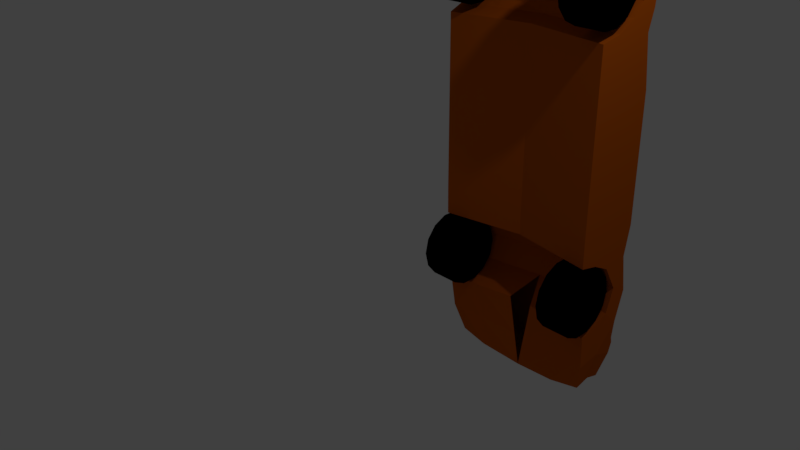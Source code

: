 # Source: OrangeCar.blend  (saved by Blender 2.78.0; exported with 4.5.12 LTS)
import bpy
from mathutils import Matrix  # noqa: F401  (used for matrix-valued properties, if any)

bpy.ops.wm.read_factory_settings(use_empty=True)
scene = bpy.context.scene
scene.name = 'Scene'

# ---- collections
col_collection_1 = bpy.data.collections.new('Collection 1'); scene.collection.children.link(col_collection_1)

# ---- materials (node trees are filled in below, after node groups)
mat_basecolor = bpy.data.materials.new('BaseColor')
mat_basecolor.alpha_threshold = 0.0
mat_basecolor.use_transparent_shadow = False
mat_basecolor.diffuse_color = (0.5705, 0.1079, 0.004334, 1.0)
mat_basecolor.roughness = 0.5
mat_windows = bpy.data.materials.new('Windows')
mat_windows.alpha_threshold = 0.0
mat_windows.use_transparent_shadow = False
mat_windows.roughness = 0.5
mat_wheels = bpy.data.materials.new('Wheels')
mat_wheels.alpha_threshold = 0.0
mat_wheels.use_transparent_shadow = False
mat_wheels.diffuse_color = (0.0, 0.0, 0.0, 1.0)
mat_wheels.roughness = 0.5
mat_headlights = bpy.data.materials.new('HeadLights')
mat_headlights.alpha_threshold = 0.0
mat_headlights.use_transparent_shadow = False
mat_headlights.diffuse_color = (0.8, 0.7338, 0.01857, 1.0)
mat_headlights.roughness = 0.5
mat_taillights = bpy.data.materials.new('TailLights')
mat_taillights.alpha_threshold = 0.0
mat_taillights.use_transparent_shadow = False
mat_taillights.diffuse_color = (0.8, 0.01042, 0.002573, 1.0)
mat_taillights.specular_color = (1.0, 0.8903, 0.8085)
mat_taillights.roughness = 0.5

# ---- material node trees

# ---- world
world_world = bpy.data.worlds.new('World'); scene.world = world_world
world_world.color = (0.05088, 0.05088, 0.05088)
world_world.use_sun_shadow = False
world_world.sun_shadow_jitter_overblur = 0.0
world_world.cycles.sampling_method = 'MANUAL'

# ---- cameras
cam_camera = bpy.data.cameras.new('Camera')
cam_camera.clip_end = 100.0
cam_camera.lens = 35.0
cam_camera.sensor_width = 32.0
cam_camera.sensor_height = 18.0
cam_camera.ortho_scale = 7.314
cam_camera.dof.focus_distance = 0.0
cam_camera.dof.aperture_fstop = 128.0

# ---- lights
light_lamp = bpy.data.lights.new('Lamp', 'POINT')
light_lamp.transmission_factor = 0.0
light_lamp.cutoff_distance = 30.0
light_lamp.energy = 100.0
light_lamp.shadow_buffer_clip_start = 1.001
light_lamp.shadow_soft_size = 0.1
light_lamp.shadow_maximum_resolution = 0.006
light_lamp.use_absolute_resolution = True

# ---- meshes
me_plane_001 = bpy.data.meshes.new('Plane.001')
me_plane_001.from_pydata([(0.9655, -3.695, 0.665), (1.131, -3.733, -0.1091), (0.9021, 2.705, 0.7488), (1.072, 2.663, 0.0411), (1.017, 1.678, 0.7727), (1.205, 1.691, -0.1455), (1.017, 0.5799, 0.7727), (1.187, 0.5929, -0.2606), (1.017, -2.174, 0.7397), (1.186, -2.311, -0.267), (1.017, -3.394, 0.7274), (1.193, -3.466, -0.2222), (1.131, -3.785, 0.2755), (1.024, 2.673, 0.3532), (1.27, 1.438, 0.2553), (1.258, 0.7289, 0.1785), (1.259, -2.544, 0.1849), (1.252, -3.394, 0.1402), (1.017, -2.902, 0.7598), (1.287, -2.941, 0.3576), (1.017, 1.129, 0.7727), (1.286, 1.071, 0.3512), (1.186, 0.1857, -0.267), (1.017, 0.1764, 0.7914), (1.286, 0.1857, 0.3512), (1.017, -1.622, 0.7533), (1.186, -1.635, -0.267), (1.286, -1.635, 0.3512), (1.017, -3.191, 0.7408), (1.269, -3.26, 0.2449), (1.281, -2.722, 0.3184), (1.017, -2.548, 0.75), (1.223, 0.6221, -0.03907), (1.227, -2.388, -0.0101), (1.233, 0.1857, 0.02318), (1.233, -1.635, 0.02318), (1.131, -3.831, 0.1275), (1.229, -3.451, -0.00235), (1.03, 2.729, 0.558), (1.301, 1.635, 0.4439), (1.306, 0.6311, 0.4776), (1.302, -2.337, 0.4537), (1.298, -3.394, 0.4273), (1.129, -3.813, 0.5522), (1.316, -2.919, 0.5406), (1.318, 1.166, 0.5506), (1.317, 0.1857, 0.545), (1.315, -1.628, 0.5342), (1.307, -3.221, 0.4806), (1.313, -2.625, 0.518), (1.017, 1.547, 0.838), (0.7692, 0.5973, 1.048), (0.8062, 1.11, 0.9804), (0.8062, 0.2697, 1.167), (1.017, -1.529, 0.8746), (1.186, -1.147, -0.267), (1.286, -1.147, 0.3512), (1.017, -1.138, 0.7585), (1.233, -1.147, 0.02318), (1.316, -1.142, 0.5371), (0.8046, -0.9032, 1.177), (0.0, -3.809, 0.7237), (0.0, -3.935, -0.1626), (0.0, 2.844, 0.864), (0.0, 2.801, 0.05102), (0.0, 1.991, 0.8575), (0.1833, 1.691, 0.01995), (0.0, 0.5837, -0.07546), (0.0, -2.32, -0.08194), (0.0, -3.666, 0.7684), (0.0, -3.466, -0.1581), (0.0, -4.029, 0.2528), (0.0, 2.851, 0.2743), (0.0, 1.429, 0.4471), (0.0, 0.7197, 0.3694), (0.0, -2.544, 0.2544), (0.0, -3.404, 0.3305), (0.0, -2.95, 0.5508), (0.0, 1.062, 0.5443), (0.0, 0.1765, -0.08194), (0.0, -1.631, 0.8748), (0.0, -1.644, -0.08194), (0.0, -3.269, 0.4366), (0.0, -2.731, 0.5111), (0.0, 0.6129, 0.1489), (0.0, -2.397, 0.1783), (0.0, -4.066, 0.07398), (0.0, -3.451, 0.06464), (0.0, 2.849, 0.6369), (0.0, -4.038, 0.5929), (0.0, 1.538, 0.9595), (0.0, 0.6174, 1.258), (0.0, 1.101, 1.118), (0.0, 0.2605, 1.281), (0.0, -1.538, 0.9961), (0.0, -1.156, -0.08194), (0.0, -0.9553, 1.31), (1.017, -1.252, 0.7573), (0.8559, -1.084, 1.127), (1.186, -1.262, -0.267), (1.286, -1.262, 0.3512), (1.233, -1.262, 0.02318), (1.316, -1.256, 0.5364), (0.0, -1.093, 1.261), (0.0, -1.271, -0.08194), (1.065, -3.804, 0.3188), (1.084, -3.831, 0.489), (0.0, -4.011, 0.2798), (0.0, -4.019, 0.5636), (1.045, -3.926, 0.3677), (1.017, -3.93, 0.4472), (0.0, -3.99, 0.375), (0.0, -3.993, 0.4696), (0.6579, -1.639, -0.1846), (0.6579, -2.315, -0.1846), (0.5981, -3.416, 0.7581), (0.5641, -3.195, 0.7949), (0.5641, -2.906, 0.8139), (0.5641, -2.552, 0.8041), (0.6619, -3.466, -0.1937), (0.6814, -3.831, -0.1382), (0.7139, -2.945, 0.4436), (0.7038, -3.264, 0.3302), (0.4473, 0.6225, 1.182), (0.4473, 1.106, 1.042), (0.5813, -3.738, 0.6967), (0.4473, -0.9502, 1.266), (0.4473, 0.2656, 1.228), (0.6814, -3.944, 0.09846), (0.6814, -3.902, 0.2602), (0.5641, 1.543, 0.8921), (0.6263, -3.913, 0.5703), (0.6816, -3.451, 0.02747), (0.5594, 2.773, 0.3382), (0.6404, 2.73, 0.004006), (0.6944, -3.399, 0.2249), (0.7504, 1.691, -0.07183), (0.7134, 1.067, 0.4372), (0.6979, 0.7248, 0.2635), (0.5641, -1.533, 0.9287), (0.7048, 1.434, 0.3407), (0.6404, 2.773, 0.817), (0.5352, 2.766, 0.5926), (0.6783, 0.618, 0.04464), (0.7104, -2.726, 0.4042), (0.5641, 1.817, 0.8105), (0.6579, 0.1816, -0.1846), (0.6579, -1.151, -0.1846), (0.6809, -2.392, 0.07378), (0.6984, -2.544, 0.2158), (0.5641, -2.178, 0.7938), (0.6584, 0.5888, -0.1782), (0.5641, -1.626, 0.8074), (0.6579, -1.266, -0.1846), (0.4748, -1.088, 1.187), (0.6452, -3.905, 0.2962), (0.6013, -3.914, 0.5222), (0.482, -3.94, 0.3804), (0.5642, -3.958, 0.4571), (1.178, 2.211, -0.08632), (1.09, 2.228, 0.7762), (1.209, 2.118, 0.2205), (1.223, 2.21, 0.5012), (0.08626, 2.279, 0.0364), (0.0, 2.443, 0.8609), (0.6045, 2.323, 0.8139), (0.6922, 2.241, -0.03168), (0.9821, 2.494, 0.7718), (0.0, -1.633, 0.9262), (0.0, -2.185, 0.9164), (0.0, -3.202, 0.9022), (0.0, -2.559, 0.9306), (0.0, -2.913, 0.9327), (0.6703, -2.904, 0.8613), (0.5748, -1.628, 0.8783), (0.6596, -3.196, 0.8348), (0.6642, -2.543, 0.8844), (0.6348, -2.18, 0.8741), (0.8042, -2.946, -0.1897), (1.214, -2.946, -0.1897), (0.8042, -2.946, 0.3085), (1.214, -2.946, 0.3085), (0.8042, -2.73, 0.2591), (1.214, -2.73, 0.2591), (0.8042, -2.557, 0.1209), (1.214, -2.557, 0.1209), (0.8042, -2.461, -0.07886), (1.214, -2.461, -0.07886), (0.8042, -2.461, -0.3006), (1.214, -2.461, -0.3006), (0.8042, -2.557, -0.5003), (1.214, -2.557, -0.5003), (0.8042, -2.73, -0.6386), (1.214, -2.73, -0.6386), (0.8042, -2.946, -0.6879), (1.214, -2.946, -0.6879), (0.8042, -3.162, -0.6386), (1.214, -3.162, -0.6386), (0.8042, -3.336, -0.5003), (1.214, -3.336, -0.5003), (0.8042, -3.432, -0.3006), (1.214, -3.432, -0.3006), (0.8042, -3.432, -0.07886), (1.214, -3.432, -0.07886), (0.8042, -3.336, 0.1209), (1.214, -3.336, 0.1209), (0.8042, -3.162, 0.2591), (1.214, -3.162, 0.2591), (0.8042, 1.118, -0.1897), (1.214, 1.118, -0.1897), (0.8042, 1.118, 0.3085), (1.214, 1.118, 0.3085), (0.8042, 1.335, 0.2591), (1.214, 1.335, 0.2591), (0.8042, 1.508, 0.1209), (1.214, 1.508, 0.1209), (0.8042, 1.604, -0.07886), (1.214, 1.604, -0.07886), (0.8042, 1.604, -0.3006), (1.214, 1.604, -0.3006), (0.8042, 1.508, -0.5003), (1.214, 1.508, -0.5003), (0.8042, 1.335, -0.6386), (1.214, 1.335, -0.6386), (0.8042, 1.118, -0.6879), (1.214, 1.118, -0.6879), (0.8042, 0.9023, -0.6386), (1.214, 0.9023, -0.6386), (0.8042, 0.7289, -0.5003), (1.214, 0.7289, -0.5003), (0.8042, 0.6327, -0.3006), (1.214, 0.6327, -0.3006), (0.8042, 0.6327, -0.07886), (1.214, 0.6327, -0.07886), (0.8042, 0.7289, 0.1209), (1.214, 0.7289, 0.1209), (0.8042, 0.9023, 0.2591), (1.214, 0.9023, 0.2591), (1.033, -2.312, -0.2431), (0.8855, -3.192, 0.7565), (0.8855, -2.549, 0.7657), (1.0, -3.761, -0.1175), (1.105, -3.261, 0.2696), (0.7022, 1.109, 0.9982), (0.7022, 0.2685, 1.185), (1.0, -3.818, 0.2711), (0.8855, 1.546, 0.8537), (0.9832, -3.842, 0.5574), (0.9466, 2.683, 0.03035), (1.09, -3.396, 0.1647), (1.074, 1.691, -0.1241), (1.096, 0.7277, 0.2032), (1.106, 1.437, 0.28), (0.9168, 2.743, 0.5673), (1.065, 0.6209, -0.0148), (1.033, -1.148, -0.2431), (1.096, -2.544, 0.1939), (0.8855, -2.176, 0.7554), (1.034, 0.5917, -0.2367), (1.033, -1.263, -0.2431), (0.7454, -1.085, 1.144), (0.9436, -3.834, 0.3123), (0.9439, -3.855, 0.4986), (0.8815, -3.93, 0.3714), (0.8857, -3.938, 0.4501), (1.033, -1.636, -0.2431), (0.8954, -3.401, 0.7363), (0.8855, -2.903, 0.7755), (1.039, -3.466, -0.2139), (1.121, -2.942, 0.3825), (0.7022, 0.6254, 1.138), (0.8541, -3.708, 0.6742), (0.7022, -0.9473, 1.223), (1.0, -3.864, 0.1191), (1.07, -3.451, 0.006296), (0.9167, 2.704, 0.3535), (1.12, 1.07, 0.3761), (0.8855, -1.53, 0.8903), (0.8262, 2.725, 0.7686), (1.115, -2.723, 0.3433), (0.8855, 1.718, 0.7837), (1.033, 0.1845, -0.2431), (1.069, -2.389, 0.01422), (0.8855, -1.623, 0.769), (1.037, 2.22, -0.07048), (0.949, 2.255, 0.7871), (1.186, 0.08336, -0.267), (1.286, 0.08336, 0.3512), (1.233, 0.08336, 0.02318), (1.317, 0.08376, 0.5444), (1.017, 0.07547, 0.7889), (0.8061, 0.1796, 1.168), (0.0, 0.07417, -0.08194), (0.0, 0.1671, 1.283), (0.6579, 0.07926, -0.1846), (0.4473, 0.1722, 1.231), (0.7022, 0.1751, 1.188), (1.033, 0.08217, -0.2431)], [], [(161, 159, 3, 13), (34, 22, 7, 32), (36, 1, 11, 37), (43, 12, 17, 42), (49, 30, 16, 41), (46, 24, 15, 40), (45, 21, 14, 39), (162, 161, 13, 38), (48, 29, 19, 44), (40, 15, 21, 45), (289, 287, 24, 46), (288, 286, 22, 34), (33, 9, 26, 35), (41, 16, 27, 47), (42, 17, 29, 48), (44, 19, 30, 49), (16, 33, 35, 27), (287, 288, 34, 24), (24, 34, 32, 15), (12, 36, 37, 17), (18, 44, 49, 31), (10, 42, 48, 28), (8, 41, 47, 25), (290, 289, 46, 23), (6, 40, 45, 20), (28, 48, 44, 18), (160, 162, 38, 2, 167), (20, 45, 39, 4), (23, 46, 40, 6), (31, 49, 41, 8), (0, 43, 42, 10), (6, 20, 52, 51), (20, 4, 50, 52), (290, 23, 53, 291), (23, 6, 51, 53), (97, 57, 60, 98), (97, 102, 59, 57), (100, 101, 58, 56), (101, 99, 55, 58), (102, 100, 56, 59), (114, 68, 81, 113), (152, 80, 168, 174), (117, 118, 176, 173), (120, 62, 70, 119), (122, 82, 77, 121), (124, 92, 91, 123), (115, 69, 61, 125), (295, 293, 96, 126), (129, 71, 86, 128), (130, 90, 92, 124), (131, 89, 108, 156), (150, 152, 174, 177), (128, 86, 62, 120), (119, 70, 87, 132), (123, 91, 93, 127), (134, 64, 72, 133), (135, 76, 82, 122), (166, 163, 64, 134), (138, 74, 78, 137), (154, 103, 94, 139), (140, 73, 66, 136), (142, 88, 63, 141), (133, 72, 88, 142), (143, 84, 74, 138), (121, 77, 83, 144), (165, 164, 65, 145), (294, 292, 79, 146), (149, 75, 85, 148), (118, 150, 177, 176), (145, 65, 90, 130), (132, 87, 76, 135), (151, 67, 84, 143), (146, 79, 67, 151), (139, 94, 80, 152), (144, 83, 75, 149), (148, 85, 68, 114), (125, 61, 89, 131), (153, 104, 95, 147), (116, 117, 173, 175), (137, 78, 73, 140), (113, 81, 104, 153), (126, 96, 103, 154), (47, 27, 100, 102), (35, 26, 99, 101), (27, 35, 101, 100), (25, 47, 102, 97), (25, 97, 98, 54), (156, 108, 112, 158), (245, 12, 105, 261), (12, 43, 106, 105), (158, 112, 111, 157), (261, 105, 109, 263), (105, 106, 110, 109), (107, 155, 157, 111), (264, 158, 157, 263), (71, 129, 155, 107), (262, 156, 158, 264), (272, 126, 154, 260), (265, 113, 153, 259), (276, 137, 140, 252), (283, 152, 150, 257), (259, 153, 147, 255), (271, 125, 131, 247), (282, 148, 114, 238), (279, 144, 149, 256), (277, 139, 152, 283), (281, 146, 151, 258), (258, 151, 143, 254), (274, 132, 135, 249), (280, 145, 130, 246), (257, 150, 118, 240), (256, 149, 148, 282), (297, 294, 146, 281), (285, 165, 145, 280), (269, 121, 144, 279), (254, 143, 138, 251), (275, 133, 142, 253), (253, 142, 141, 278), (252, 140, 136, 250), (260, 154, 139, 277), (251, 138, 137, 276), (284, 166, 134, 248), (249, 135, 122, 242), (248, 134, 133, 275), (270, 123, 127, 244), (268, 119, 132, 274), (273, 128, 120, 241), (267, 117, 116, 239), (247, 131, 156, 262), (246, 130, 124, 243), (245, 129, 128, 273), (296, 295, 126, 272), (266, 115, 125, 271), (243, 124, 123, 270), (242, 122, 121, 269), (241, 120, 119, 268), (240, 118, 117, 267), (239, 116, 115, 266), (238, 114, 113, 265), (250, 136, 166, 284), (278, 141, 165, 285), (141, 63, 164, 165), (136, 66, 163, 166), (4, 39, 162, 160), (39, 14, 161, 162), (14, 5, 159, 161), (175, 170, 69, 115), (176, 171, 172, 173), (173, 172, 170, 175), (177, 169, 171, 176), (174, 168, 169, 177), (115, 116, 175), (178, 180, 182), (179, 183, 181), (180, 181, 183, 182), (178, 182, 184), (179, 185, 183), (182, 183, 185, 184), (178, 184, 186), (179, 187, 185), (184, 185, 187, 186), (178, 186, 188), (179, 189, 187), (186, 187, 189, 188), (178, 188, 190), (179, 191, 189), (188, 189, 191, 190), (178, 190, 192), (179, 193, 191), (190, 191, 193, 192), (178, 192, 194), (179, 195, 193), (192, 193, 195, 194), (178, 194, 196), (179, 197, 195), (194, 195, 197, 196), (178, 196, 198), (179, 199, 197), (196, 197, 199, 198), (178, 198, 200), (179, 201, 199), (198, 199, 201, 200), (178, 200, 202), (179, 203, 201), (200, 201, 203, 202), (178, 202, 204), (179, 205, 203), (202, 203, 205, 204), (178, 204, 206), (179, 207, 205), (204, 205, 207, 206), (178, 206, 180), (179, 181, 207), (206, 207, 181, 180), (208, 210, 212), (209, 213, 211), (210, 211, 213, 212), (208, 212, 214), (209, 215, 213), (212, 213, 215, 214), (208, 214, 216), (209, 217, 215), (214, 215, 217, 216), (208, 216, 218), (209, 219, 217), (216, 217, 219, 218), (208, 218, 220), (209, 221, 219), (218, 219, 221, 220), (208, 220, 222), (209, 223, 221), (220, 221, 223, 222), (208, 222, 224), (209, 225, 223), (222, 223, 225, 224), (208, 224, 226), (209, 227, 225), (224, 225, 227, 226), (208, 226, 228), (209, 229, 227), (226, 227, 229, 228), (208, 228, 230), (209, 231, 229), (228, 229, 231, 230), (208, 230, 232), (209, 233, 231), (230, 231, 233, 232), (208, 232, 234), (209, 235, 233), (232, 233, 235, 234), (208, 234, 236), (209, 237, 235), (234, 235, 237, 236), (208, 236, 210), (209, 211, 237), (236, 237, 211, 210), (2, 278, 285, 160, 167), (5, 250, 284, 159), (9, 238, 265, 26), (28, 239, 266, 10), (31, 240, 267, 18), (1, 241, 268, 11), (29, 242, 269, 19), (52, 243, 270, 51), (10, 266, 271, 0), (291, 296, 272, 60), (12, 245, 273, 36), (50, 246, 243, 52), (43, 247, 262, 106), (18, 267, 239, 28), (36, 273, 241, 1), (11, 268, 274, 37), (51, 270, 244, 53), (3, 248, 275, 13), (17, 249, 242, 29), (159, 284, 248, 3), (15, 251, 276, 21), (98, 260, 277, 54), (14, 252, 250, 5), (38, 253, 278, 2), (13, 275, 253, 38), (32, 254, 251, 15), (19, 269, 279, 30), (160, 285, 280, 4), (286, 297, 281, 22), (16, 256, 282, 33), (8, 257, 240, 31), (4, 280, 246, 50), (37, 274, 249, 17), (7, 258, 254, 32), (22, 281, 258, 7), (54, 277, 283, 25), (30, 279, 256, 16), (33, 282, 238, 9), (0, 271, 247, 43), (99, 259, 255, 55), (25, 283, 257, 8), (21, 276, 252, 14), (26, 265, 259, 99), (60, 272, 260, 98), (106, 262, 264, 110), (110, 264, 263, 109), (155, 261, 263, 157), (129, 245, 261, 155), (55, 255, 297, 286), (53, 244, 296, 291), (244, 127, 295, 296), (255, 147, 294, 297), (147, 95, 292, 294), (127, 93, 293, 295), (57, 290, 291, 60), (57, 59, 289, 290), (56, 58, 288, 287), (58, 55, 286, 288), (59, 56, 287, 289)])
me_plane_001.polygons.foreach_set('material_index', [0, 0, 0, 0, 0, 0, 0, 0, 0, 0, 0, 0, 0, 0, 0, 0, 0, 0, 0, 0, 0, 0, 0, 0, 0, 0, 0, 0, 0, 0, 0, 0, 0, 0, 1, 0, 0, 0, 0, 0, 0, 0, 0, 0, 0, 1, 0, 0, 0, 1, 0, 0, 0, 0, 0, 0, 0, 0, 0, 1, 0, 0, 0, 0, 0, 0, 0, 0, 0, 0, 0, 0, 0, 0, 0, 0, 0, 0, 0, 0, 0, 0, 0, 0, 0, 0, 0, 0, 0, 0, 0, 0, 3, 0, 3, 0, 3, 0, 0, 0, 0, 0, 0, 0, 0, 0, 0, 0, 0, 0, 0, 0, 0, 0, 0, 0, 4, 0, 0, 1, 0, 0, 0, 0, 0, 0, 0, 0, 0, 1, 0, 0, 0, 1, 0, 0, 0, 0, 0, 0, 0, 0, 0, 0, 0, 0, 0, 0, 0, 0, 0, 0, 2, 2, 2, 2, 2, 2, 2, 2, 2, 2, 2, 2, 2, 2, 2, 2, 2, 2, 2, 2, 2, 2, 2, 2, 2, 2, 2, 2, 2, 2, 2, 2, 2, 2, 2, 2, 2, 2, 2, 2, 2, 2, 2, 2, 2, 2, 2, 2, 2, 2, 2, 2, 2, 2, 2, 2, 2, 2, 2, 2, 2, 2, 2, 2, 2, 2, 2, 2, 2, 2, 2, 2, 2, 2, 2, 2, 2, 2, 2, 2, 2, 2, 2, 2, 0, 0, 0, 0, 0, 0, 0, 0, 0, 0, 0, 0, 0, 0, 0, 0, 0, 0, 0, 0, 0, 1, 0, 0, 0, 0, 0, 0, 0, 0, 0, 0, 0, 0, 0, 0, 0, 0, 0, 0, 0, 0, 0, 0, 3, 3, 0, 0, 0, 0, 0, 0, 0, 0, 1, 0, 0, 0, 0])
me_plane_001.materials.append(mat_basecolor)
me_plane_001.materials.append(mat_windows)
me_plane_001.materials.append(mat_wheels)
me_plane_001.materials.append(mat_headlights)
me_plane_001.materials.append(mat_taillights)
me_plane_001.use_remesh_preserve_volume = False
me_plane_001.use_remesh_preserve_attributes = False
me_plane_001.use_mirror_vertex_groups = False
me_plane_001.update()

# ---- objects
ob_plane = bpy.data.objects.new('Plane', me_plane_001)
ob_lamp = bpy.data.objects.new('Lamp', light_lamp)
ob_camera = bpy.data.objects.new('Camera', cam_camera)

# ---- transforms, parenting, visibility, modifiers, constraints
ob_plane.location = (0.7802, 2.064, 0.4409)
ob_plane.rotation_euler = (-1.571, -1.192e-07, 5.211e-15)
ob_plane.lineart.crease_threshold = 0.0
_m = ob_plane.modifiers.new('Mirror', 'MIRROR')
_m.use_clip = True
ob_lamp.location = (4.076, 1.005, 5.904)
ob_lamp.rotation_euler = (0.6503, 0.05522, 1.866)
ob_lamp.lock_rotations_4d = False
ob_lamp.empty_display_type = 'ARROWS'
ob_lamp.color = (0.0, 0.0, 0.0, 0.0)
ob_lamp.lineart.crease_threshold = 0.0
ob_camera.location = (7.481, -6.508, 5.344)
ob_camera.rotation_euler = (1.109, 0.01082, 0.8149)
ob_camera.lock_rotations_4d = False
ob_camera.empty_display_type = 'ARROWS'
ob_camera.color = (0.0, 0.0, 0.0, 0.0)
ob_camera.display_type = 'WIRE'
ob_camera.lineart.crease_threshold = 0.0

# ---- collection membership
col_collection_1.objects.link(ob_plane)
col_collection_1.objects.link(ob_lamp)
col_collection_1.objects.link(ob_camera)

# ---- scene / render settings (as saved in the file)
scene.camera = ob_camera
scene.frame_start = 1; scene.frame_end = 250; scene.frame_set(1)
scene.render.engine = 'BLENDER_EEVEE_NEXT'
scene.render.resolution_percentage = 50
scene.render.dither_intensity = 0.0
scene.cycles.use_denoising = False
scene.cycles.samples = 128
scene.cycles.sampling_pattern = 'TABULATED_SOBOL'
scene.cycles.light_sampling_threshold = 0.0
scene.cycles.use_adaptive_sampling = False
scene.cycles.use_light_tree = False
scene.cycles.blur_glossy = 0.0
scene.cycles.sample_clamp_indirect = 0.0
scene.view_settings.view_transform = 'Standard'
bpy.context.view_layer.update()
